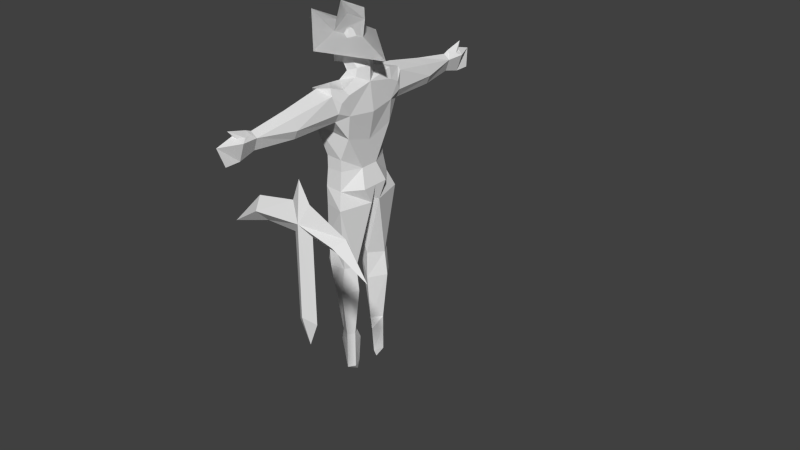 # Source: Peasant.blend  (saved by Blender 2.66.1; exported with 4.5.12 LTS)
import bpy
from mathutils import Matrix  # noqa: F401  (used for matrix-valued properties, if any)

bpy.ops.wm.read_factory_settings(use_empty=True)
scene = bpy.context.scene
scene.name = 'Scene'

# ---- collections
col_collection_1 = bpy.data.collections.new('Collection 1'); scene.collection.children.link(col_collection_1)

# ---- materials (node trees are filled in below, after node groups)
mat_material = bpy.data.materials.new('Material')
mat_material.alpha_threshold = 0.0
mat_material.use_transparent_shadow = False
mat_material.roughness = 0.5
mat_material.line_color = (0.0, 0.0, 0.0, 1.0)

# ---- material node trees

# ---- world
world_world = bpy.data.worlds.new('World'); scene.world = world_world
world_world.color = (0.05088, 0.05088, 0.05088)
world_world.use_sun_shadow = False
world_world.sun_shadow_jitter_overblur = 0.0
world_world.cycles.sampling_method = 'MANUAL'
world_world.cycles.sample_map_resolution = 256

# ---- meshes
me_cube_002 = bpy.data.meshes.new('Cube.002')
me_cube_002.from_pydata([(-0.5567, 2.373e-07, 0.2459), (-0.1643, -0.3553, 0.1779), (0.2498, 1.574e-07, 0.2192), (-0.2943, 2.061e-07, 0.2905), (-0.2933, 1.811e-07, 0.4594), (-0.03178, 1.553e-07, 0.4304), (-0.008313, 1.72e-07, 0.2896), (-0.1828, -0.1384, 0.2817), (-0.1349, -0.09815, 0.4536), (-0.5567, 2.373e-07, 0.2459), (-0.1643, -0.3553, 0.1779), (0.2498, 1.574e-07, 0.2192), (-0.2943, 2.061e-07, 0.2905), (-0.2933, 1.811e-07, 0.4594), (-0.03178, 1.553e-07, 0.4304), (-0.008313, 1.72e-07, 0.2896), (-0.1828, -0.1384, 0.2817), (-0.1349, -0.09815, 0.4536)], [], [(7, 6, 5, 8), (7, 8, 4, 3), (0, 1, 7, 3), (1, 2, 6, 7), (4, 8, 5), (16, 17, 14, 15), (16, 12, 13, 17), (9, 12, 16, 10), (10, 16, 15, 11), (13, 14, 17)])
_uv = me_cube_002.uv_layers.new(name='UVMap')
_uv.uv.foreach_set('vector', [0.1899, 0.351, 0.203, 0.2412, 0.116, 0.2657, 0.05073, 0.3356, 0.1899, 0.351, 0.05073, 0.3356, 0.1124, 0.3933, 0.187, 0.4408, 0.09559, 0.5474, 0.09408, 0.3476, 0.1899, 0.351, 0.187, 0.4408, 0.09408, 0.3476, 0.1004, 0.093, 0.203, 0.2412, 0.1899, 0.351, 0.1124, 0.3933, 0.05073, 0.3356, 0.116, 0.2657, 0.1899, 0.351, 0.05073, 0.3356, 0.116, 0.2657, 0.203, 0.2412, 0.1899, 0.351, 0.187, 0.4408, 0.1124, 0.3933, 0.05073, 0.3356, 0.09559, 0.5474, 0.187, 0.4408, 0.1899, 0.351, 0.09408, 0.3476, 0.09408, 0.3476, 0.1899, 0.351, 0.203, 0.2412, 0.1004, 0.093, 0.1124, 0.3933, 0.116, 0.2657, 0.05073, 0.3356])
me_cube_002.use_remesh_preserve_volume = False
me_cube_002.use_remesh_preserve_attributes = False
me_cube_002.use_mirror_vertex_groups = False
me_cube_002.update()
me_cube_001 = bpy.data.meshes.new('Cube.001')
me_cube_001.from_pydata([(-0.2308, 0.0, -0.02358), (-0.09402, 0.0, 0.1226), (0.07573, 0.0, 0.1556), (0.1087, 0.0, 0.2452), (0.1559, 0.0, 0.1603), (0.3256, 0.0, 0.08016), (0.4199, 0.0, -0.0613), (0.2926, 0.0, 0.00943), (0.1653, 0.0, 0.03772), (0.17, 0.0, -0.3254), (0.1323, 0.0, -0.4244), (0.08516, 0.0, -0.3301), (0.08044, 0.0, 0.03301), (-0.0563, 0.0, 0.03301), (-0.07988, 0.03776, 0.07544), (0.1229, 0.02927, 0.08487), (0.1229, 0.02927, -0.2971), (0.2926, 0.03776, 0.05187)], [], [(6, 17, 5), (17, 6, 7), (17, 7, 8, 15), (15, 8, 9, 16), (16, 9, 10), (16, 10, 11), (16, 11, 12, 15), (15, 12, 13, 14), (0, 14, 13), (14, 0, 1), (14, 1, 2, 15), (15, 2, 3), (15, 3, 4), (15, 4, 5, 17)])
_uv = me_cube_001.uv_layers.new(name='UVMap')
_uv.uv.foreach_set('vector', [0.02164, 0.5965, 0.2339, 0.7235, 0.1879, 0.8023, 0.2339, 0.7235, 0.02164, 0.5965, 0.2196, 0.6306, 0.2339, 0.7235, 0.2196, 0.6306, 0.3951, 0.6345, 0.476, 0.731, 0.05278, 0.2202, 0.1401, 0.1186, 0.7668, 0.1307, 0.7051, 0.2305, 0.7051, 0.2305, 0.7668, 0.1307, 0.9442, 0.2242, 0.7051, 0.2305, 0.9442, 0.2242, 0.7698, 0.3197, 0.7051, 0.2305, 0.7698, 0.3197, 0.1455, 0.3246, 0.05278, 0.2202, 0.476, 0.731, 0.5521, 0.6214, 0.7356, 0.6359, 0.7584, 0.7322, 0.9762, 0.6088, 0.7584, 0.7322, 0.7356, 0.6359, 0.7584, 0.7322, 0.9762, 0.6088, 0.7808, 0.8308, 0.7584, 0.7322, 0.7808, 0.8308, 0.5521, 0.8751, 0.476, 0.731, 0.946, 0.4504, 0.7839, 0.457, 0.6885, 0.3205, 0.946, 0.4504, 0.6885, 0.3205, 0.8579, 0.3192, 0.476, 0.731, 0.4331, 0.8904, 0.1879, 0.8023, 0.2339, 0.7235])
me_cube_001.use_remesh_preserve_volume = False
me_cube_001.use_remesh_preserve_attributes = False
me_cube_001.use_mirror_vertex_groups = False
me_cube_001.update()
me_cube = bpy.data.meshes.new('Cube')
me_cube.from_pydata([(-0.2366, 0.1324, 1.063), (-0.2996, 0.3676, 1.052), (-0.2524, 0.1557, 1.059), (-0.1994, 0.2857, 1.092), (-0.1994, 0.4263, 1.082), (-0.1735, 0.1119, 1.148), (-0.3373, 0.307, 0.9355), (-0.3373, 0.307, 0.7271), (-0.08455, 0.1107, 1.114), (-0.08455, 0.09354, 1.181), (-0.1937, 0.1328, 1.223), (-0.3015, 0.1171, 1.311), (-0.3015, 0.1204, 1.386), (-0.06755, 0.2674, 1.101), (-0.03391, 0.2441, 1.015), (-0.03391, 0.3266, 0.9722), (-0.08691, 0.3905, 1.071), (-0.03391, 0.2425, 0.8456), (-0.1724, 0.1305, 1.335), (-0.1601, 0.08912, 1.478), (-0.2757, 0.1325, 1.453), (-0.06788, 0.3978, 1.041), (-0.04175, 0.356, 0.8948), (-0.08151, 0.356, 0.8195), (-0.2069, 0.356, 0.8178), (-0.3109, 0.356, 0.8465), (-0.3139, 0.356, 0.9285), (-0.1916, 0.7762, 1.015), (-0.09684, 0.7762, 0.9794), (-0.06355, 0.7762, 0.8872), (-0.09684, 0.7762, 0.8139), (-0.2019, 0.7762, 0.7781), (-0.2164, 0.7762, 0.8533), (-0.2189, 0.7762, 0.9153), (-0.1838, 1.117, 0.9634), (-0.1278, 1.117, 0.9222), (-0.1625, 1.117, 0.8192), (-0.05226, 0.2425, 0.6511), (-0.2334, 1.117, 0.8874), (-0.187, 1.337, 1.027), (-0.1051, 1.264, 0.9333), (-0.1559, 1.264, 0.7828), (-0.1969, 1.264, 0.8825), (-0.1838, 1.448, 0.9365), (-0.1859, 1.167, 0.9833), (-0.1559, 1.4, 0.7828), (-0.2173, 1.217, 0.9471), (-0.1862, 1.295, 0.979), (-0.1351, 1.217, 0.9554), (-0.207, 1.26, 0.9483), (-0.153, 1.148, 0.9556), (-0.2189, 1.186, 0.9372), (-0.1558, 1.275, 0.9593), (-0.2897, 0.1253, 1.199), (0.004979, 0.127, 0.1981), (-0.1158, 0.2792, 0.1981), (-0.2795, 0.2618, 0.1981), (-0.05666, 0.08242, 0.3566), (-0.1304, 0.2515, 0.3566), (-0.2711, 0.2515, 0.3566), (-0.2711, 0.2515, 0.466), (-0.1304, 0.2515, 0.4578), (0.004979, 0.04506, 0.05784), (-0.07305, 0.336, 0.05784), (-0.2598, 0.2792, 0.05784), (-0.3095, 0.1066, 0.06026), (-0.2951, 0.1196, 0.202), (-0.1489, 0.05925, -0.4986), (-0.05534, 0.1782, -0.5011), (-0.1086, 0.2668, -0.5011), (-0.236, 0.2879, -0.5011), (-0.27, 0.1072, -0.4995), (-0.1519, 0.09698, -1.153), (-0.08258, 0.1807, -1.155), (-0.122, 0.2378, -1.155), (-0.1972, 0.1977, -1.15), (-0.02851, 0.1791, -0.7143), (-0.1133, 0.2985, -0.731), (-0.15, 0.05783, -0.741), (-0.3026, 0.2013, 0.05909), (-0.3363, 0.2029, -0.502), (-0.2917, 0.1063, -0.2198), (-0.2528, 0.2885, -0.2214), (-0.2942, 0.2036, -0.2216), (-0.2804, 0.2029, -0.6535), (-0.1177, 0.07559, -1.248), (-0.08258, 0.1807, -1.25), (-0.122, 0.2378, -1.25), (-0.2185, 0.1977, -1.246), (-0.1177, 0.09698, -1.481), (-0.08258, 0.1807, -1.483), (-0.122, 0.2378, -1.483), (-0.1652, 0.1885, -1.441), (-0.1137, 0.1233, -1.549), (-0.2366, -0.1324, 1.063), (-0.4047, 1.884e-07, 1.413), (-0.3624, 1.546e-07, 1.151), (-0.2356, 1.632e-07, 1.151), (-0.2996, -0.3676, 1.052), (-0.2524, -0.1557, 1.059), (-0.1994, -0.2857, 1.092), (-0.1994, -0.4263, 1.082), (-0.1735, -0.1119, 1.148), (-0.3479, 7.728e-08, 0.5752), (-0.3479, 1.256e-07, 0.9346), (-0.2568, 1.433e-07, 1.067), (-0.3373, -0.307, 0.9355), (-0.3373, -0.307, 0.7271), (-0.08455, -0.1107, 1.114), (-0.08455, -0.09354, 1.181), (-0.03391, 0.0, 1.063), (-0.03391, 0.0, 1.192), (-0.1937, -0.1328, 1.223), (-0.3931, 1.755e-07, 1.313), (-0.3015, -0.1171, 1.311), (-0.3015, -0.1204, 1.386), (-0.06755, -0.2674, 1.057), (-0.03391, -0.2441, 1.015), (-0.03391, -0.3266, 0.9722), (-0.08691, -0.3905, 1.101), (-0.003996, 0.0, 0.8224), (-0.03391, -0.2425, 0.8456), (-0.1724, -0.1305, 1.335), (-0.1601, -0.08912, 1.478), (-0.2757, -0.1325, 1.453), (-0.0585, 1.019e-08, 1.272), (-0.1049, 2.978e-08, 1.427), (-0.1415, 4.265e-08, 1.483), (-0.2675, 4.453e-08, 1.489), (-0.06788, -0.3978, 1.041), (-0.04175, -0.356, 0.8948), (-0.08151, -0.356, 0.8195), (-0.2069, -0.356, 0.8178), (-0.3109, -0.356, 0.8465), (-0.3139, -0.356, 0.9285), (-0.1916, -0.7762, 1.015), (-0.09684, -0.7762, 0.9794), (-0.06355, -0.7762, 0.8872), (-0.09684, -0.7762, 0.8139), (-0.2019, -0.7762, 0.7781), (-0.2164, -0.7762, 0.8533), (-0.2189, -0.7762, 0.9153), (-0.1838, -1.117, 0.9634), (-0.1278, -1.117, 0.9222), (-0.05226, 0.0, 0.5767), (-0.1625, -1.117, 0.8192), (-0.05226, -0.2425, 0.6511), (-0.2334, -1.117, 0.8874), (-0.187, -1.337, 1.027), (-0.1051, -1.264, 0.9333), (-0.1559, -1.264, 0.7828), (-0.1969, -1.264, 0.8825), (-0.1838, -1.448, 0.9365), (-0.1859, -1.167, 0.9833), (-0.1559, -1.4, 0.7828), (-0.2173, -1.217, 0.9471), (-0.1862, -1.295, 0.979), (-0.1351, -1.217, 0.9554), (-0.207, -1.26, 0.9483), (-0.153, -1.148, 0.9556), (-0.2189, -1.186, 0.9372), (-0.1558, -1.275, 0.9593), (-0.2897, -0.1253, 1.199), (-0.3083, 0.0, 0.3286), (-0.3083, 0.0, 0.2054), (-0.05666, 0.0, 0.3566), (0.004979, 0.0, 0.1981), (0.004979, -0.127, 0.1981), (-0.1158, -0.2792, 0.1981), (-0.2795, -0.2618, 0.1981), (-0.05666, -0.08242, 0.3566), (-0.1304, -0.2515, 0.3566), (-0.2711, -0.2515, 0.3566), (-0.2711, -0.2515, 0.466), (-0.1304, -0.2515, 0.4578), (-0.2873, 0.0, 0.06147), (0.004979, -0.04506, 0.05784), (-0.07305, -0.336, 0.05784), (-0.2598, -0.2792, 0.05784), (-0.3095, -0.1066, 0.06026), (-0.2951, -0.1196, 0.202), (-0.1489, -0.05925, -0.4986), (-0.05534, -0.1782, -0.5011), (-0.1086, -0.2668, -0.5011), (-0.236, -0.2879, -0.5011), (-0.27, -0.1072, -0.4995), (-0.1519, -0.09698, -1.153), (-0.08258, -0.1807, -1.155), (-0.122, -0.2378, -1.155), (-0.1972, -0.1977, -1.15), (-0.02851, -0.1791, -0.7143), (-0.1133, -0.2985, -0.731), (-0.15, -0.05783, -0.741), (-0.3026, -0.2013, 0.05909), (-0.3363, -0.2029, -0.502), (-0.2917, -0.1063, -0.2198), (-0.2528, -0.2885, -0.2214), (-0.2942, -0.2036, -0.2216), (-0.2804, -0.2029, -0.6535), (-0.1177, -0.07559, -1.248), (-0.08258, -0.1807, -1.25), (-0.122, -0.2378, -1.25), (-0.2185, -0.1977, -1.246), (-0.1177, -0.09698, -1.481), (-0.08258, -0.1807, -1.483), (-0.122, -0.2378, -1.483), (-0.1652, -0.1885, -1.441), (-0.1137, -0.1233, -1.549)], [], [(105, 97, 5, 0), (3, 2, 0), (0, 2, 104, 105), (3, 4, 1, 2), (2, 1, 6, 104), (104, 6, 7, 103), (5, 9, 8, 0), (110, 8, 9, 111), (97, 10, 5), (162, 112, 114), (96, 113, 11, 53), (11, 113, 95, 12), (0, 8, 13, 3), (13, 8, 110, 14), (16, 13, 14, 15), (3, 13, 16, 4), (110, 120, 17, 14), (12, 20, 19, 18), (18, 11, 12), (18, 10, 11), (5, 10, 18, 9), (20, 12, 95, 128), (127, 19, 20, 128), (126, 18, 19, 127), (125, 18, 126), (9, 18, 125, 111), (14, 17, 15), (4, 26, 6, 1), (6, 26, 25, 7), (15, 22, 21, 16), (21, 4, 16), (22, 15, 17), (24, 31, 30, 23), (26, 4, 27, 33), (23, 30, 29, 22), (25, 26, 33, 32), (21, 22, 29, 28), (25, 32, 31, 24), (4, 21, 28, 27), (31, 36, 30), (17, 37, 23, 22), (27, 28, 35, 34), (7, 25, 24), (30, 36, 35, 29), (32, 38, 36, 31), (28, 29, 35), (33, 27, 34, 38), (32, 33, 38), (144, 37, 17, 120), (36, 41, 40, 35), (38, 34, 44, 51, 46, 42), (38, 42, 41, 36), (34, 35, 40, 48, 50, 44), (46, 39, 47, 49), (46, 51, 44, 39), (44, 50, 48, 39), (42, 46, 49, 47, 43), (39, 48, 52, 47), (42, 43, 45, 41), (41, 45, 43, 40), (48, 40, 43, 47, 52), (96, 97, 112, 162), (37, 7, 24, 23), (57, 54, 55, 58), (57, 165, 166, 54), (58, 55, 56, 59), (163, 59, 56, 66, 164), (103, 60, 59, 163), (60, 103, 7), (61, 60, 7, 37), (61, 58, 59, 60), (57, 37, 144, 165), (57, 61, 37), (61, 57, 58), (55, 54, 62, 63), (56, 55, 63, 64), (66, 56, 64, 79, 65), (54, 166, 175, 62), (164, 66, 65, 175), (175, 65, 81, 71, 67), (83, 82, 70, 80), (62, 175, 67, 68), (63, 62, 68, 69), (64, 63, 69, 70, 82), (70, 69, 77, 74, 75), (71, 80, 84), (76, 78, 72, 73), (77, 76, 73, 74), (69, 68, 76, 77), (68, 67, 78, 76), (81, 83, 80, 71), (65, 79, 83, 81), (79, 64, 82, 83), (84, 80, 70), (67, 71, 75, 72, 78), (75, 71, 84), (75, 84, 70), (72, 75, 88, 85), (75, 74, 87, 88), (73, 72, 85, 86), (74, 73, 86, 87), (87, 86, 90, 91), (88, 87, 91, 92), (86, 85, 89, 90), (85, 88, 92, 89), (89, 92, 93), (91, 90, 93), (92, 91, 93), (90, 89, 93), (105, 94, 102, 97), (100, 94, 99), (94, 105, 104, 99), (100, 99, 98, 101), (99, 104, 106, 98), (104, 103, 107, 106), (102, 94, 108, 109), (110, 111, 109, 108), (97, 102, 112), (96, 162, 114, 113), (114, 115, 95, 113), (94, 100, 116, 108), (116, 117, 110, 108), (119, 118, 117, 116), (100, 101, 119, 116), (110, 117, 121, 120), (115, 122, 123, 124), (122, 115, 114), (122, 114, 112), (102, 109, 122, 112), (124, 128, 95, 115), (127, 128, 124, 123), (126, 127, 123, 122), (125, 126, 122), (109, 111, 125, 122), (117, 118, 121), (101, 98, 106, 134), (106, 107, 133, 134), (118, 119, 129, 130), (129, 119, 101), (130, 121, 118), (132, 131, 138, 139), (134, 141, 135, 101), (131, 130, 137, 138), (133, 140, 141, 134), (129, 136, 137, 130), (133, 132, 139, 140), (101, 135, 136, 129), (139, 138, 145), (121, 130, 131, 146), (135, 142, 143, 136), (107, 132, 133), (138, 137, 143, 145), (140, 139, 145, 147), (136, 143, 137), (141, 147, 142, 135), (140, 147, 141), (144, 120, 121, 146), (145, 143, 149, 150), (147, 151, 155, 160, 153, 142), (147, 145, 150, 151), (142, 153, 159, 157, 149, 143), (155, 158, 156, 148), (155, 148, 153, 160), (153, 148, 157, 159), (151, 152, 156, 158, 155), (148, 156, 161, 157), (151, 150, 154, 152), (150, 149, 152, 154), (157, 161, 156, 152, 149), (146, 131, 132, 107), (170, 171, 168, 167), (170, 167, 166, 165), (171, 172, 169, 168), (163, 164, 180, 169, 172), (103, 163, 172, 173), (173, 107, 103), (174, 146, 107, 173), (174, 173, 172, 171), (170, 165, 144, 146), (170, 146, 174), (174, 171, 170), (168, 177, 176, 167), (169, 178, 177, 168), (180, 179, 193, 178, 169), (167, 176, 175, 166), (164, 175, 179, 180), (175, 181, 185, 195, 179), (197, 194, 184, 196), (176, 182, 181, 175), (177, 183, 182, 176), (178, 196, 184, 183, 177), (184, 189, 188, 191, 183), (185, 198, 194), (190, 187, 186, 192), (191, 188, 187, 190), (183, 191, 190, 182), (182, 190, 192, 181), (195, 185, 194, 197), (179, 195, 197, 193), (193, 197, 196, 178), (198, 184, 194), (181, 192, 186, 189, 185), (189, 198, 185), (189, 184, 198), (186, 199, 202, 189), (189, 202, 201, 188), (187, 200, 199, 186), (188, 201, 200, 187), (201, 205, 204, 200), (202, 206, 205, 201), (200, 204, 203, 199), (199, 203, 206, 202), (203, 207, 206), (205, 207, 204), (206, 207, 205), (204, 207, 203), (96, 53, 10, 97), (53, 11, 10)])
_uv = me_cube.uv_layers.new(name='UVMap')
_uv.uv.foreach_set('vector', [0.8308, 0.6708, 0.8331, 0.7116, 0.7676, 0.7191, 0.7653, 0.6784, 0.6724, 0.7024, 0.7159, 0.6548, 0.7653, 0.6784, 0.7653, 0.6784, 0.7159, 0.6548, 0.8507, 0.5654, 0.8308, 0.6708, 0.6952, 0.6756, 0.6339, 0.6609, 0.6636, 0.6198, 0.7392, 0.6455, 0.7392, 0.6455, 0.6636, 0.6198, 0.6659, 0.5665, 0.8215, 0.5697, 0.8215, 0.5697, 0.6659, 0.5665, 0.7044, 0.503, 0.8257, 0.4957, 0.715, 0.794, 0.6873, 0.8169, 0.6672, 0.7845, 0.7041, 0.7611, 0.634, 0.8044, 0.6672, 0.7845, 0.6873, 0.8169, 0.6595, 0.8482, 0.8331, 0.7116, 0.7759, 0.7717, 0.7676, 0.7191, 0.7213, 0.7814, 0.6164, 0.8067, 0.752, 0.864, 0.8318, 0.7697, 0.8365, 0.8644, 0.752, 0.864, 0.7577, 0.7974, 0.752, 0.864, 0.8365, 0.8644, 0.8275, 0.9238, 0.7541, 0.8981, 0.7653, 0.6784, 0.7361, 0.7721, 0.655, 0.7678, 0.6724, 0.7024, 0.655, 0.7678, 0.7361, 0.7721, 0.7192, 0.813, 0.6361, 0.8144, 0.6958, 0.7612, 0.6586, 0.8006, 0.6358, 0.7701, 0.6503, 0.7239, 0.6952, 0.6756, 0.6872, 0.7329, 0.6392, 0.7112, 0.6339, 0.6609, 0.03989, 0.6297, 0.03963, 0.5033, 0.1676, 0.516, 0.1671, 0.6045, 0.6738, 0.8774, 0.6712, 0.9008, 0.6532, 0.9663, 0.5698, 0.8901, 0.5698, 0.8901, 0.6724, 0.8432, 0.6738, 0.8774, 0.5698, 0.8901, 0.6284, 0.8039, 0.6724, 0.8432, 0.715, 0.794, 0.7381, 0.8142, 0.7287, 0.8752, 0.6873, 0.8169, 0.7503, 0.9216, 0.7541, 0.8981, 0.8275, 0.9238, 0.7953, 0.9934, 0.7295, 0.984, 0.6852, 0.9609, 0.7503, 0.9216, 0.7953, 0.9934, 0.702, 0.9306, 0.7287, 0.8752, 0.7659, 0.9213, 0.742, 0.9643, 0.672, 0.878, 0.7287, 0.8752, 0.702, 0.9306, 0.6873, 0.8169, 0.7287, 0.8752, 0.672, 0.878, 0.6595, 0.8482, 0.1671, 0.6045, 0.1676, 0.516, 0.2101, 0.5832, 0.5952, 0.7605, 0.6412, 0.7183, 0.6581, 0.7295, 0.6323, 0.7587, 0.6581, 0.7295, 0.6412, 0.7183, 0.6543, 0.6909, 0.6925, 0.6606, 0.6503, 0.7239, 0.6323, 0.6845, 0.7049, 0.7195, 0.6958, 0.7612, 0.7049, 0.7195, 0.7457, 0.7759, 0.6958, 0.7612, 0.2265, 0.5434, 0.2101, 0.5832, 0.1676, 0.516, 0.5463, 0.7863, 0.3984, 0.6403, 0.4271, 0.6115, 0.5773, 0.7509, 0.6893, 0.6733, 0.6346, 0.7339, 0.4111, 0.541, 0.4514, 0.4784, 0.5773, 0.7509, 0.4271, 0.6115, 0.4463, 0.5894, 0.598, 0.7265, 0.6461, 0.6047, 0.6893, 0.6733, 0.4514, 0.4784, 0.4741, 0.4396, 0.6202, 0.6726, 0.598, 0.7265, 0.4463, 0.5894, 0.4668, 0.5604, 0.6461, 0.6047, 0.4741, 0.4396, 0.499, 0.3906, 0.6376, 0.4954, 0.6549, 0.6372, 0.6202, 0.6726, 0.4668, 0.5604, 0.4839, 0.5271, 0.3984, 0.6403, 0.2587, 0.4394, 0.4271, 0.6115, 0.1676, 0.516, 0.1681, 0.4137, 0.2314, 0.4995, 0.2265, 0.5434, 0.4839, 0.5271, 0.4668, 0.5604, 0.285, 0.4082, 0.2971, 0.3855, 0.6925, 0.6606, 0.6543, 0.6909, 0.631, 0.6585, 0.4271, 0.6115, 0.2587, 0.4394, 0.285, 0.4082, 0.4463, 0.5894, 0.4741, 0.4396, 0.2491, 0.3412, 0.2818, 0.2827, 0.499, 0.3906, 0.4668, 0.5604, 0.4463, 0.5894, 0.285, 0.4082, 0.4514, 0.4784, 0.4111, 0.541, 0.2185, 0.3958, 0.2491, 0.3412, 0.4741, 0.4396, 0.4514, 0.4784, 0.2491, 0.3412, 0.04242, 0.373, 0.1681, 0.4137, 0.1676, 0.516, 0.03963, 0.5033, 0.2304, 0.8688, 0.1385, 0.8375, 0.1489, 0.9121, 0.2323, 0.9054, 0.2483, 0.7486, 0.219, 0.7841, 0.156, 0.8118, 0.2043, 0.7757, 0.1836, 0.7726, 0.1565, 0.7342, 0.2483, 0.7486, 0.1565, 0.7342, 0.1602, 0.6845, 0.2483, 0.7032, 0.2502, 0.9396, 0.2323, 0.9054, 0.1489, 0.9121, 0.1765, 0.9275, 0.2183, 0.9273, 0.2112, 0.941, 0.1836, 0.7726, 0.1106, 0.8192, 0.1362, 0.7933, 0.1501, 0.7759, 0.1836, 0.7726, 0.2043, 0.7757, 0.156, 0.8118, 0.1106, 0.8192, 0.2112, 0.941, 0.2183, 0.9273, 0.1765, 0.9275, 0.1064, 0.9732, 0.1565, 0.7342, 0.1836, 0.7726, 0.1501, 0.7759, 0.1362, 0.7933, 0.04639, 0.7872, 0.1064, 0.9732, 0.1765, 0.9275, 0.1428, 0.9368, 0.1304, 0.9459, 0.1565, 0.7342, 0.04639, 0.7872, 0.07221, 0.6807, 0.1602, 0.6845, 0.1385, 0.8375, 0.06525, 0.828, 0.04038, 0.9412, 0.1489, 0.9121, 0.1765, 0.9275, 0.1489, 0.9121, 0.04038, 0.9412, 0.1304, 0.9459, 0.1428, 0.9368, 0.833, 0.763, 0.8248, 0.7125, 0.6164, 0.8067, 0.7213, 0.7814, 0.6354, 0.5645, 0.6925, 0.6606, 0.631, 0.6585, 0.5952, 0.6289, 0.08575, 0.2532, 0.09816, 0.1584, 0.2015, 0.1685, 0.1864, 0.2534, 0.08575, 0.2532, 0.0408, 0.2557, 0.03225, 0.1657, 0.09816, 0.1584, 0.5863, 0.3128, 0.5776, 0.2324, 0.6599, 0.2324, 0.6567, 0.312, 0.8281, 0.3732, 0.7447, 0.3811, 0.7441, 0.3005, 0.759, 0.3013, 0.8252, 0.3088, 0.8257, 0.4957, 0.726, 0.4485, 0.7447, 0.3811, 0.8281, 0.3732, 0.726, 0.4485, 0.8257, 0.4957, 0.7044, 0.503, 0.5869, 0.3634, 0.6573, 0.3667, 0.6951, 0.499, 0.549, 0.4607, 0.5869, 0.3634, 0.5863, 0.3128, 0.6567, 0.312, 0.6573, 0.3667, 0.08575, 0.2532, 0.1681, 0.4137, 0.04242, 0.373, 0.0408, 0.2557, 0.08575, 0.2532, 0.187, 0.3064, 0.1681, 0.4137, 0.187, 0.3064, 0.08575, 0.2532, 0.1864, 0.2534, 0.9867, 0.01736, 0.984, 0.1019, 0.9048, 0.1409, 0.891, 0.008657, 0.8643, 0.1272, 0.8647, 0.1739, 0.7842, 0.1892, 0.7865, 0.1331, 0.8703, 0.08678, 0.8643, 0.1272, 0.7865, 0.1331, 0.7889, 0.1076, 0.7918, 0.07995, 0.984, 0.1019, 0.9897, 0.1656, 0.872, 0.2186, 0.9048, 0.1409, 0.877, 0.05285, 0.8703, 0.08678, 0.7918, 0.07995, 0.7979, 0.04861, 0.7979, 0.04861, 0.7918, 0.07995, 0.6347, 0.0778, 0.4852, 0.07436, 0.4781, 0.03778, 0.6316, 0.1058, 0.6313, 0.133, 0.4835, 0.1359, 0.4876, 0.1036, 0.9048, 0.1409, 0.872, 0.2186, 0.4792, 0.1645, 0.4775, 0.0849, 0.891, 0.008657, 0.9048, 0.1409, 0.4775, 0.0849, 0.4816, 0.04821, 0.7865, 0.1331, 0.7842, 0.1892, 0.4754, 0.1729, 0.4835, 0.1359, 0.6313, 0.133, 0.4835, 0.1359, 0.4754, 0.1729, 0.3437, 0.168, 0.11, 0.1323, 0.1221, 0.1078, 0.4852, 0.07436, 0.4876, 0.1036, 0.4054, 0.1051, 0.3235, 0.08388, 0.3018, 0.168, 0.1134, 0.1185, 0.1177, 0.06378, 0.3105, 0.03575, 0.3235, 0.08388, 0.1177, 0.06378, 0.1143, 0.02905, 0.4816, 0.04821, 0.4775, 0.0849, 0.3235, 0.08388, 0.3105, 0.03575, 0.4775, 0.0849, 0.4792, 0.1645, 0.3018, 0.168, 0.3235, 0.08388, 0.6347, 0.0778, 0.6316, 0.1058, 0.4876, 0.1036, 0.4852, 0.07436, 0.7918, 0.07995, 0.7889, 0.1076, 0.6316, 0.1058, 0.6347, 0.0778, 0.7889, 0.1076, 0.7865, 0.1331, 0.6313, 0.133, 0.6316, 0.1058, 0.4054, 0.1051, 0.4876, 0.1036, 0.4835, 0.1359, 0.4781, 0.03778, 0.4852, 0.07436, 0.1221, 0.1078, 0.1131, 0.07563, 0.3423, 0.05026, 0.1221, 0.1078, 0.4852, 0.07436, 0.4054, 0.1051, 0.1221, 0.1078, 0.4054, 0.1051, 0.4835, 0.1359, 0.4706, 0.8235, 0.4369, 0.827, 0.4404, 0.8586, 0.4838, 0.8603, 0.4369, 0.827, 0.412, 0.8291, 0.4125, 0.8631, 0.4404, 0.8586, 0.5219, 0.7906, 0.483, 0.7844, 0.4787, 0.8299, 0.5189, 0.8324, 0.5471, 0.7918, 0.5219, 0.7906, 0.5189, 0.8324, 0.5439, 0.8337, 0.5439, 0.8337, 0.5189, 0.8324, 0.5115, 0.93, 0.5358, 0.9354, 0.4404, 0.8586, 0.4125, 0.8631, 0.4266, 0.9433, 0.4423, 0.9237, 0.5189, 0.8324, 0.4787, 0.8299, 0.4792, 0.9327, 0.5115, 0.93, 0.4838, 0.8603, 0.4404, 0.8586, 0.4423, 0.9237, 0.4704, 0.9425, 0.4704, 0.9425, 0.4423, 0.9237, 0.461, 0.9663, 0.5358, 0.9354, 0.5115, 0.93, 0.4919, 0.9634, 0.4423, 0.9237, 0.4266, 0.9433, 0.461, 0.9663, 0.5115, 0.93, 0.4792, 0.9327, 0.4919, 0.9634, 0.8308, 0.6708, 0.7653, 0.6784, 0.7676, 0.7191, 0.8331, 0.7116, 0.6724, 0.7024, 0.7653, 0.6784, 0.7159, 0.6548, 0.7653, 0.6784, 0.8308, 0.6708, 0.8507, 0.5654, 0.7159, 0.6548, 0.6952, 0.6756, 0.7392, 0.6455, 0.6636, 0.6198, 0.6339, 0.6609, 0.7392, 0.6455, 0.8215, 0.5697, 0.6659, 0.5665, 0.6636, 0.6198, 0.8215, 0.5697, 0.8257, 0.4957, 0.7044, 0.503, 0.6659, 0.5665, 0.715, 0.794, 0.7041, 0.7611, 0.6672, 0.7845, 0.6873, 0.8169, 0.634, 0.8044, 0.6595, 0.8482, 0.6873, 0.8169, 0.6672, 0.7845, 0.8331, 0.7116, 0.7676, 0.7191, 0.7759, 0.7717, 0.8318, 0.7697, 0.7577, 0.7974, 0.752, 0.864, 0.8365, 0.8644, 0.752, 0.864, 0.7541, 0.8981, 0.8275, 0.9238, 0.8365, 0.8644, 0.7653, 0.6784, 0.6724, 0.7024, 0.655, 0.7678, 0.7361, 0.7721, 0.655, 0.7678, 0.6361, 0.8144, 0.7192, 0.813, 0.7361, 0.7721, 0.6958, 0.7612, 0.6503, 0.7239, 0.6358, 0.7701, 0.6586, 0.8006, 0.6952, 0.6756, 0.6339, 0.6609, 0.6392, 0.7112, 0.6872, 0.7329, 0.03989, 0.6297, 0.1671, 0.6045, 0.1676, 0.516, 0.03963, 0.5033, 0.6738, 0.8774, 0.5698, 0.8901, 0.6532, 0.9663, 0.6712, 0.9008, 0.5698, 0.8901, 0.6738, 0.8774, 0.6724, 0.8432, 0.5698, 0.8901, 0.6724, 0.8432, 0.6284, 0.8039, 0.715, 0.794, 0.6873, 0.8169, 0.7287, 0.8752, 0.7381, 0.8142, 0.7503, 0.9216, 0.7953, 0.9934, 0.8275, 0.9238, 0.7541, 0.8981, 0.7295, 0.984, 0.7953, 0.9934, 0.7503, 0.9216, 0.6852, 0.9609, 0.702, 0.9306, 0.742, 0.9643, 0.7659, 0.9213, 0.7287, 0.8752, 0.672, 0.878, 0.702, 0.9306, 0.7287, 0.8752, 0.6873, 0.8169, 0.6595, 0.8482, 0.672, 0.878, 0.7287, 0.8752, 0.1671, 0.6045, 0.2101, 0.5832, 0.1676, 0.516, 0.5952, 0.7605, 0.6323, 0.7587, 0.6581, 0.7295, 0.6412, 0.7183, 0.6581, 0.7295, 0.6925, 0.6606, 0.6543, 0.6909, 0.6412, 0.7183, 0.6503, 0.7239, 0.6958, 0.7612, 0.7049, 0.7195, 0.6323, 0.6845, 0.7049, 0.7195, 0.6958, 0.7612, 0.7457, 0.7759, 0.2265, 0.5434, 0.1676, 0.516, 0.2101, 0.5832, 0.5463, 0.7863, 0.5773, 0.7509, 0.4271, 0.6115, 0.3984, 0.6403, 0.6893, 0.6733, 0.4514, 0.4784, 0.4111, 0.541, 0.6346, 0.7339, 0.5773, 0.7509, 0.598, 0.7265, 0.4463, 0.5894, 0.4271, 0.6115, 0.6461, 0.6047, 0.4741, 0.4396, 0.4514, 0.4784, 0.6893, 0.6733, 0.6202, 0.6726, 0.4668, 0.5604, 0.4463, 0.5894, 0.598, 0.7265, 0.6461, 0.6047, 0.6376, 0.4954, 0.499, 0.3906, 0.4741, 0.4396, 0.6549, 0.6372, 0.4839, 0.5271, 0.4668, 0.5604, 0.6202, 0.6726, 0.3984, 0.6403, 0.4271, 0.6115, 0.2587, 0.4394, 0.1676, 0.516, 0.2265, 0.5434, 0.2314, 0.4995, 0.1681, 0.4137, 0.4839, 0.5271, 0.2971, 0.3855, 0.285, 0.4082, 0.4668, 0.5604, 0.6925, 0.6606, 0.631, 0.6585, 0.6543, 0.6909, 0.4271, 0.6115, 0.4463, 0.5894, 0.285, 0.4082, 0.2587, 0.4394, 0.4741, 0.4396, 0.499, 0.3906, 0.2818, 0.2827, 0.2491, 0.3412, 0.4668, 0.5604, 0.285, 0.4082, 0.4463, 0.5894, 0.4514, 0.4784, 0.2491, 0.3412, 0.2185, 0.3958, 0.4111, 0.541, 0.4741, 0.4396, 0.2491, 0.3412, 0.4514, 0.4784, 0.04242, 0.373, 0.03963, 0.5033, 0.1676, 0.516, 0.1681, 0.4137, 0.2304, 0.8688, 0.2323, 0.9054, 0.1489, 0.9121, 0.1385, 0.8375, 0.2483, 0.7486, 0.1565, 0.7342, 0.1836, 0.7726, 0.2043, 0.7757, 0.156, 0.8118, 0.219, 0.7841, 0.2483, 0.7486, 0.2483, 0.7032, 0.1602, 0.6845, 0.1565, 0.7342, 0.2502, 0.9396, 0.2112, 0.941, 0.2183, 0.9273, 0.1765, 0.9275, 0.1489, 0.9121, 0.2323, 0.9054, 0.1836, 0.7726, 0.1501, 0.7759, 0.1362, 0.7933, 0.1106, 0.8192, 0.1836, 0.7726, 0.1106, 0.8192, 0.156, 0.8118, 0.2043, 0.7757, 0.2112, 0.941, 0.1064, 0.9732, 0.1765, 0.9275, 0.2183, 0.9273, 0.1565, 0.7342, 0.04639, 0.7872, 0.1362, 0.7933, 0.1501, 0.7759, 0.1836, 0.7726, 0.1064, 0.9732, 0.1304, 0.9459, 0.1428, 0.9368, 0.1765, 0.9275, 0.1565, 0.7342, 0.1602, 0.6845, 0.07221, 0.6807, 0.04639, 0.7872, 0.1385, 0.8375, 0.1489, 0.9121, 0.04038, 0.9412, 0.06525, 0.828, 0.1765, 0.9275, 0.1428, 0.9368, 0.1304, 0.9459, 0.04038, 0.9412, 0.1489, 0.9121, 0.6354, 0.5645, 0.5952, 0.6289, 0.631, 0.6585, 0.6925, 0.6606, 0.08575, 0.2532, 0.1864, 0.2534, 0.2015, 0.1685, 0.09816, 0.1584, 0.08575, 0.2532, 0.09816, 0.1584, 0.03225, 0.1657, 0.0408, 0.2557, 0.5863, 0.3128, 0.6567, 0.312, 0.6599, 0.2324, 0.5776, 0.2324, 0.8281, 0.3732, 0.8252, 0.3088, 0.759, 0.3013, 0.7441, 0.3005, 0.7447, 0.3811, 0.8257, 0.4957, 0.8281, 0.3732, 0.7447, 0.3811, 0.726, 0.4485, 0.726, 0.4485, 0.7044, 0.503, 0.8257, 0.4957, 0.5869, 0.3634, 0.549, 0.4607, 0.6951, 0.499, 0.6573, 0.3667, 0.5869, 0.3634, 0.6573, 0.3667, 0.6567, 0.312, 0.5863, 0.3128, 0.08575, 0.2532, 0.0408, 0.2557, 0.04242, 0.373, 0.1681, 0.4137, 0.08575, 0.2532, 0.1681, 0.4137, 0.187, 0.3064, 0.187, 0.3064, 0.1864, 0.2534, 0.08575, 0.2532, 0.9867, 0.01736, 0.891, 0.008657, 0.9048, 0.1409, 0.984, 0.1019, 0.8643, 0.1272, 0.7865, 0.1331, 0.7842, 0.1892, 0.8647, 0.1739, 0.8703, 0.08678, 0.7918, 0.07995, 0.7889, 0.1076, 0.7865, 0.1331, 0.8643, 0.1272, 0.984, 0.1019, 0.9048, 0.1409, 0.872, 0.2186, 0.9897, 0.1656, 0.877, 0.05285, 0.7979, 0.04861, 0.7918, 0.07995, 0.8703, 0.08678, 0.7979, 0.04861, 0.4781, 0.03778, 0.4852, 0.07436, 0.6347, 0.0778, 0.7918, 0.07995, 0.6316, 0.1058, 0.4876, 0.1036, 0.4835, 0.1359, 0.6313, 0.133, 0.9048, 0.1409, 0.4775, 0.0849, 0.4792, 0.1645, 0.872, 0.2186, 0.891, 0.008657, 0.4816, 0.04821, 0.4775, 0.0849, 0.9048, 0.1409, 0.7865, 0.1331, 0.6313, 0.133, 0.4835, 0.1359, 0.4754, 0.1729, 0.7842, 0.1892, 0.4835, 0.1359, 0.1221, 0.1078, 0.11, 0.1323, 0.3437, 0.168, 0.4754, 0.1729, 0.4852, 0.07436, 0.4054, 0.1051, 0.4876, 0.1036, 0.3235, 0.08388, 0.1177, 0.06378, 0.1134, 0.1185, 0.3018, 0.168, 0.3105, 0.03575, 0.1143, 0.02905, 0.1177, 0.06378, 0.3235, 0.08388, 0.4816, 0.04821, 0.3105, 0.03575, 0.3235, 0.08388, 0.4775, 0.0849, 0.4775, 0.0849, 0.3235, 0.08388, 0.3018, 0.168, 0.4792, 0.1645, 0.6347, 0.0778, 0.4852, 0.07436, 0.4876, 0.1036, 0.6316, 0.1058, 0.7918, 0.07995, 0.6347, 0.0778, 0.6316, 0.1058, 0.7889, 0.1076, 0.7889, 0.1076, 0.6316, 0.1058, 0.6313, 0.133, 0.7865, 0.1331, 0.4054, 0.1051, 0.4835, 0.1359, 0.4876, 0.1036, 0.4781, 0.03778, 0.3423, 0.05026, 0.1131, 0.07563, 0.1221, 0.1078, 0.4852, 0.07436, 0.1221, 0.1078, 0.4054, 0.1051, 0.4852, 0.07436, 0.1221, 0.1078, 0.4835, 0.1359, 0.4054, 0.1051, 0.4706, 0.8235, 0.4838, 0.8603, 0.4404, 0.8586, 0.4369, 0.827, 0.4369, 0.827, 0.4404, 0.8586, 0.4125, 0.8631, 0.412, 0.8291, 0.5219, 0.7906, 0.5189, 0.8324, 0.4787, 0.8299, 0.483, 0.7844, 0.5471, 0.7918, 0.5439, 0.8337, 0.5189, 0.8324, 0.5219, 0.7906, 0.5439, 0.8337, 0.5358, 0.9354, 0.5115, 0.93, 0.5189, 0.8324, 0.4404, 0.8586, 0.4423, 0.9237, 0.4266, 0.9433, 0.4125, 0.8631, 0.5189, 0.8324, 0.5115, 0.93, 0.4792, 0.9327, 0.4787, 0.8299, 0.4838, 0.8603, 0.4704, 0.9425, 0.4423, 0.9237, 0.4404, 0.8586, 0.4704, 0.9425, 0.461, 0.9663, 0.4423, 0.9237, 0.5358, 0.9354, 0.4919, 0.9634, 0.5115, 0.93, 0.4423, 0.9237, 0.461, 0.9663, 0.4266, 0.9433, 0.5115, 0.93, 0.4919, 0.9634, 0.4792, 0.9327, 0.833, 0.763, 0.7213, 0.7814, 0.6164, 0.8067, 0.8248, 0.7125, 0.7577, 0.7974, 0.752, 0.864, 0.6164, 0.8067])
me_cube.materials.append(mat_material)
me_cube.use_remesh_preserve_volume = False
me_cube.use_remesh_preserve_attributes = False
me_cube.use_mirror_vertex_groups = False
me_cube.update()
arm_armature = bpy.data.armatures.new('Armature')  # bones are not reproduced

# ---- objects
ob_cube_002 = bpy.data.objects.new('Cube.002', me_cube_002)
ob_cube_001 = bpy.data.objects.new('Cube.001', me_cube_001)
ob_armature = bpy.data.objects.new('Armature', arm_armature)
ob_cube = bpy.data.objects.new('Cube', me_cube)

# ---- transforms, parenting, visibility, modifiers, constraints
ob_cube_002.location = (-0.169, -0.01243, 1.124)
ob_cube_002.rotation_euler = (-3.618e-09, 0.3044, 3.602e-08)
ob_cube_002.lineart.crease_threshold = 0.0
_m = ob_cube_002.modifiers.new('Mirror', 'MIRROR')
_m.use_axis = (False, True, False)
ob_cube_001.location = (0.8819, -1.894, 0.8159)
ob_cube_001.scale = (1.696, 1.696, 1.696)
ob_cube_001.lineart.crease_threshold = 0.0
_m = ob_cube_001.modifiers.new('Mirror', 'MIRROR')
_m.use_axis = (False, True, False)
ob_armature.location = (-0.119, -0.009942, 0.9572)
ob_armature.lineart.crease_threshold = 0.0
ob_cube.parent = ob_armature
ob_cube.matrix_parent_inverse = Matrix(((1.0, 0.0, 0.0, 0.119), (0.0, 1.0, 0.0, 0.009942), (0.0, 0.0, 1.0, -0.9572), (0.0, 0.0, 0.0, 1.0)))
ob_cube.location = (0.0, 0.0, 0.0)
ob_cube.lock_rotations_4d = False
ob_cube.empty_display_type = 'ARROWS'
ob_cube.lineart.crease_threshold = 0.0
_vg = ob_cube.vertex_groups.new(name='Bone')
for _i, _w in zip([0, 1, 2, 6, 7, 17, 22, 23, 24, 25, 26, 37, 54, 55, 56, 57, 58, 59, 60, 61, 64, 65, 66, 79, 94, 98, 99, 103, 104, 105, 106, 107, 110, 120, 121, 130, 131, 132, 133, 134, 144, 146, 163, 164, 165, 166, 167, 168, 169, 170, 171, 172, 173, 174, 178, 179, 180, 193], [0.05168, 0.05114, 0.06329, 0.1208, 0.5789, 0.2032, 0.02245, 0.09083, 0.1279, 0.1463, 0.08184, 0.7194, 0.07486, 0.07365, 0.1322, 0.899, 0.458, 0.6506, 0.775, 0.7619, 0.04018, 0.01263, 0.1937, 0.01829, 0.05047, 0.0543, 0.06211, 0.8992, 0.6913, 0.09675, 0.1288, 0.5824, 0.01398, 0.8853, 0.2247, 0.04428, 0.106, 0.1423, 0.1568, 0.08955, 0.9913, 0.7223, 0.7697, 0.2189, 0.9576, 0.09391, 0.07347, 0.06836, 0.1286, 0.896, 0.4551, 0.6479, 0.7735, 0.76, 0.03744, 0.01332, 0.1924, 0.01717]): _vg.add([_i], _w, 'REPLACE')
_vg = ob_cube.vertex_groups.new(name='Bone.001')
for _i, _w in zip([65, 66, 146, 163, 164, 166, 167, 168, 169, 170, 171, 172, 173, 174, 175, 176, 177, 178, 179, 180, 193, 195], [0.01848, 0.02268, 0.009244, 0.05882, 0.1282, 0.1468, 0.78, 0.7491, 0.6464, 0.07697, 0.4609, 0.2392, 0.1126, 0.1481, 0.08463, 0.7993, 0.1287, 0.2322, 0.09654, 0.5012, 0.152, 0.008947]): _vg.add([_i], _w, 'REPLACE')
_vg = ob_cube.vertex_groups.new(name='Bone.003')
for _i, _w in zip([65, 164, 167, 168, 169, 171, 172, 175, 176, 177, 178, 179, 180, 181, 182, 183, 184, 185, 190, 191, 192, 193, 194, 195, 196, 197, 198], [0.05018, 0.05655, 0.008031, 0.1573, 0.1647, 0.03724, 0.04404, 0.1356, 0.1054, 0.8497, 0.6487, 0.5777, 0.1338, 0.9467, 0.9814, 0.9457, 0.7876, 0.7984, 0.05233, 0.1965, 0.09925, 0.6905, 0.831, 0.8638, 0.9462, 0.9286, 0.398]): _vg.add([_i], _w, 'REPLACE')
_vg = ob_cube.vertex_groups.new(name='Bone.005')
for _i, _w in zip([181, 183, 184, 185, 186, 187, 188, 189, 190, 191, 192, 194, 198, 199, 201, 202], [0.04143, 0.05485, 0.2118, 0.2015, 0.4904, 0.03933, 0.1803, 0.8958, 0.9372, 0.7749, 0.8814, 0.1638, 0.5809, 0.03565, 0.004817, 0.1149]): _vg.add([_i], _w, 'REPLACE')
_vg = ob_cube.vertex_groups.new(name='Bone.007')
for _i, _w in zip([186, 187, 188, 189, 191, 199, 200, 201, 202, 203, 204, 205, 206, 207], [0.5104, 0.9553, 0.8236, 0.1421, 0.006941, 0.9574, 0.9954, 0.9735, 0.8894, 0.9984, 1.0, 1.001, 0.9961, 0.9994]): _vg.add([_i], _w, 'REPLACE')
_vg = ob_cube.vertex_groups.new(name='Bone.002')
for _i, _w in zip([37, 54, 55, 56, 57, 58, 59, 60, 61, 62, 63, 64, 65, 66, 79, 81, 82, 83, 163, 164, 165, 166, 167, 169, 172, 175, 176, 178, 179, 180, 193, 195], [0.008913, 0.7652, 0.7347, 0.6686, 0.08183, 0.4605, 0.2511, 0.1171, 0.1488, 0.1433, 0.09955, 0.2621, 0.2739, 0.6016, 0.2205, 0.07323, 0.004762, 0.02238, 0.121, 0.5239, 0.003418, 0.7156, 0.11, 0.03795, 0.006921, 0.5596, 0.064, 0.05409, 0.2187, 0.1417, 0.09097, 0.05716]): _vg.add([_i], _w, 'REPLACE')
_vg = ob_cube.vertex_groups.new(name='Bone.004')
for _i, _w in zip([54, 55, 56, 58, 59, 62, 63, 64, 65, 66, 67, 68, 69, 70, 71, 76, 77, 78, 79, 80, 81, 82, 83, 84, 164, 166, 175, 179, 180, 193], [0.1337, 0.1816, 0.1753, 0.05065, 0.0509, 0.8228, 0.8854, 0.6667, 0.6075, 0.1431, 0.9578, 0.9843, 0.9373, 0.7848, 0.8028, 0.0531, 0.2068, 0.09285, 0.7066, 0.8318, 0.8755, 0.9483, 0.9331, 0.3993, 0.06813, 0.0148, 0.194, 0.07277, 0.001813, 0.008516]): _vg.add([_i], _w, 'REPLACE')
_vg = ob_cube.vertex_groups.new(name='Bone.006')
for _i, _w in zip([67, 69, 70, 71, 72, 73, 74, 75, 76, 77, 78, 80, 84, 85, 86, 87, 88], [0.0339, 0.06269, 0.2122, 0.1944, 0.97, 0.9673, 0.9424, 1.001, 0.9461, 0.788, 0.9044, 0.1632, 0.5935, 0.07753, 0.03054, 0.09071, 0.1526]): _vg.add([_i], _w, 'REPLACE')
_vg = ob_cube.vertex_groups.new(name='Bone.008')
for _i, _w in zip([72, 73, 74, 75, 85, 86, 87, 88, 89, 90, 91, 92, 93], [0.01292, 0.01536, 0.06211, 0.02726, 0.9228, 0.9598, 0.9103, 0.8522, 0.9917, 0.9994, 1.002, 0.9942, 0.9971]): _vg.add([_i], _w, 'REPLACE')
_vg = ob_cube.vertex_groups.new(name='Bone.009')
for _i, _w in zip([0, 1, 2, 3, 4, 5, 6, 7, 8, 9, 10, 13, 14, 15, 16, 17, 22, 23, 24, 25, 26, 37, 61, 97, 104, 105, 110, 120], [0.6371, 0.5114, 0.7025, 0.7556, 0.07443, 0.1714, 0.4648, 0.08203, 0.6727, 0.1423, 0.05861, 0.8666, 0.828, 0.1513, 0.1159, 0.5674, 0.07335, 0.0871, 0.06814, 0.1363, 0.1826, 0.1024, 0.0007339, 0.01389, 0.07521, 0.1025, 0.01382, 0.005848]): _vg.add([_i], _w, 'REPLACE')
_vg = ob_cube.vertex_groups.new(name='Bone.010')
for _i, _w in zip([0, 1, 2, 3, 4, 6, 7, 8, 13, 14, 15, 16, 17, 21, 22, 23, 24, 25, 26, 37, 60, 61, 104], [0.04794, 0.3911, 0.07333, 0.1734, 0.8961, 0.3535, 0.2739, 0.0337, 0.08238, 0.1189, 0.8195, 0.8705, 0.2054, 0.9552, 0.8593, 0.7701, 0.7356, 0.6462, 0.6691, 0.1324, 0.04793, 0.02358, 0.007551]): _vg.add([_i], _w, 'REPLACE')
_vg = ob_cube.vertex_groups.new(name='Bone.011')
for _i, _w in zip([6, 22, 23, 24, 25, 26, 27, 28, 29, 30, 31, 32, 33, 34, 35, 36, 38, 40, 41, 42, 44, 46, 47, 48, 49, 50, 51, 52], [0.004654, 0.005275, 0.04091, 0.05773, 0.05439, 0.05107, 0.976, 0.99, 0.9894, 0.9783, 0.9677, 0.9742, 0.9788, 0.8903, 0.9587, 0.9384, 0.9015, 0.003141, 0.0413, 0.003394, 0.3631, 0.1261, 0.03611, 0.1534, 0.09543, 0.5042, 0.2767, 0.05572]): _vg.add([_i], _w, 'REPLACE')
_vg = ob_cube.vertex_groups.new(name='Bone.012')
for _i, _w in zip([39, 40, 41, 42, 43, 44, 45, 46, 47, 48, 49, 51, 52], [0.05525, 0.01626, 0.4229, 0.4415, 0.05535, 0.07128, 0.1391, 0.165, 0.07979, 0.01801, 0.1538, 0.1024, 0.08818]): _vg.add([_i], _w, 'REPLACE')
_vg = ob_cube.vertex_groups.new(name='Bone.013')
for _i, _w in zip([36, 39, 40, 41, 42, 43, 44, 45, 46, 47, 48, 49, 50, 51, 52], [0.005958, 0.2218, 0.8442, 0.5196, 0.4732, 0.8814, 0.1174, 0.8296, 0.1186, 0.2397, 0.2526, 0.2409, 0.06903, 0.09394, 0.391]): _vg.add([_i], _w, 'REPLACE')
_vg = ob_cube.vertex_groups.new(name='Bone.014')
for _i, _w in zip([34, 35, 38, 39, 40, 42, 43, 44, 46, 47, 48, 49, 50, 51, 52], [0.07992, 0.006068, 0.06166, 0.7204, 0.0961, 0.05857, 0.06465, 0.448, 0.5902, 0.6374, 0.56, 0.5099, 0.4051, 0.5267, 0.4651]): _vg.add([_i], _w, 'REPLACE')
_vg = ob_cube.vertex_groups.new(name='Bone.015')
for _i, _w in zip([94, 97, 98, 99, 100, 101, 102, 104, 105, 106, 107, 108, 109, 110, 112, 116, 117, 118, 119, 120, 121, 130, 131, 132, 133, 134, 146], [0.6355, 0.01455, 0.2824, 0.6912, 0.7553, 0.04467, 0.1766, 0.07077, 0.1018, 0.3785, 0.07143, 0.7065, 0.1508, 0.01696, 0.06084, 0.901, 0.8326, 0.1695, 0.07571, 0.002524, 0.5308, 0.08439, 0.09281, 0.0673, 0.1182, 0.1525, 0.09722]): _vg.add([_i], _w, 'REPLACE')
_vg = ob_cube.vertex_groups.new(name='Bone.016')
for _i, _w in zip([94, 98, 99, 100, 101, 104, 106, 107, 108, 116, 117, 118, 119, 121, 129, 130, 131, 132, 133, 134, 135, 136, 137, 138, 139, 140, 141, 142, 145, 146, 147, 173, 174], [0.06139, 0.632, 0.09571, 0.1866, 0.9399, 0.02084, 0.4577, 0.3016, 0.0157, 0.06679, 0.1172, 0.804, 0.9193, 0.2274, 0.9853, 0.8637, 0.7925, 0.7771, 0.7058, 0.7407, 0.9828, 0.9932, 0.991, 0.9781, 0.9687, 0.9691, 0.9759, 0.007644, 0.01275, 0.1415, 0.01564, 0.05395, 0.02961]): _vg.add([_i], _w, 'REPLACE')
_vg = ob_cube.vertex_groups.new(name='Bone.017')
for _i, _w in zip([142, 143, 145, 147, 149, 150, 151, 153, 155, 156, 157, 158, 159, 160, 161], [0.8835, 0.9681, 0.9021, 0.8719, 0.01942, 0.037, 0.03821, 0.343, 0.1262, 0.04191, 0.1762, 0.09623, 0.5329, 0.2707, 0.06345]): _vg.add([_i], _w, 'REPLACE')
_vg = ob_cube.vertex_groups.new(name='Bone.018')
for _i, _w in zip([148, 149, 150, 151, 154, 155, 156, 157, 158, 161], [0.06473, 0.03961, 0.3932, 0.04262, 0.1011, 0.01094, 0.06155, 0.04533, 0.01448, 0.1523]): _vg.add([_i], _w, 'REPLACE')
_vg = ob_cube.vertex_groups.new(name='Bone.019')
for _i, _w in zip([145, 147, 148, 149, 150, 151, 152, 153, 154, 155, 156, 157, 158, 159, 160, 161], [0.01877, 0.01271, 0.2229, 0.8204, 0.5464, 0.8026, 0.9163, 0.1481, 0.8623, 0.2022, 0.2711, 0.3165, 0.3097, 0.07067, 0.1535, 0.3766]): _vg.add([_i], _w, 'REPLACE')
_vg = ob_cube.vertex_groups.new(name='Bone.020')
for _i, _w in zip([142, 147, 148, 149, 151, 152, 153, 155, 156, 157, 158, 159, 160, 161], [0.06342, 0.06195, 0.707, 0.09937, 0.1054, 0.0622, 0.4742, 0.6369, 0.62, 0.4562, 0.5586, 0.3733, 0.5489, 0.4063]): _vg.add([_i], _w, 'REPLACE')
_vg = ob_cube.vertex_groups.new(name='Bone.021')
for _i, _w in zip([0, 2, 3, 5, 8, 9, 10, 11, 12, 13, 14, 18, 19, 53, 94, 96, 97, 99, 100, 102, 104, 105, 108, 109, 110, 111, 112, 113, 114, 115, 117, 120, 122, 123, 125, 126, 127, 162], [0.1968, 0.1162, 0.02364, 0.6008, 0.2461, 0.7188, 0.2719, 0.06117, 0.002698, 0.02248, 0.01297, 0.09307, 0.008247, 0.1461, 0.1906, 0.2407, 0.6982, 0.1108, 0.01129, 0.5938, 0.08278, 0.6178, 0.2257, 0.7104, 0.8905, 0.8642, 0.2719, 0.05678, 0.06181, 0.003818, 0.008042, 0.02698, 0.09456, 0.009204, 0.5028, 0.0878, 0.002115, 0.1465]): _vg.add([_i], _w, 'REPLACE')
_vg = ob_cube.vertex_groups.new(name='Bone.022')
for _i, _w in zip([0, 5, 9, 10, 11, 12, 18, 19, 20, 53, 94, 95, 96, 97, 102, 105, 109, 111, 112, 113, 114, 115, 122, 123, 124, 125, 126, 127, 128, 162], [0.03076, 0.1963, 0.1191, 0.6534, 0.9252, 0.9685, 0.8951, 0.968, 0.981, 0.8253, 0.02919, 0.9803, 0.7218, 0.2122, 0.1973, 0.0557, 0.1205, 0.1054, 0.6509, 0.933, 0.9241, 0.9677, 0.8929, 0.9674, 0.9804, 0.491, 0.9091, 0.9723, 0.9903, 0.8243]): _vg.add([_i], _w, 'REPLACE')
_m = ob_cube.modifiers.new('Armature', 'ARMATURE')
_m.object = ob_armature

# ---- collection membership
col_collection_1.objects.link(ob_cube_002)
col_collection_1.objects.link(ob_cube_001)
col_collection_1.objects.link(ob_armature)
col_collection_1.objects.link(ob_cube)

# ---- scene / render settings (as saved in the file)
scene.frame_start = 1; scene.frame_end = 250; scene.frame_set(1)
scene.render.engine = 'BLENDER_EEVEE_NEXT'
scene.render.image_settings.color_mode = 'RGB'
scene.render.image_settings.compression = 90
scene.render.resolution_percentage = 50
scene.render.dither_intensity = 0.0
scene.render.bake_margin = 2
scene.cycles.use_denoising = False
scene.cycles.samples = 10
scene.cycles.sampling_pattern = 'TABULATED_SOBOL'
scene.cycles.light_sampling_threshold = 0.0
scene.cycles.use_adaptive_sampling = False
scene.cycles.use_light_tree = False
scene.cycles.blur_glossy = 0.0
scene.cycles.volume_bounces = 1
scene.cycles.pixel_filter_type = 'GAUSSIAN'
scene.cycles.sample_clamp_indirect = 0.0
scene.view_settings.view_transform = 'Standard'
bpy.context.view_layer.update()

# ---- added for rendering (the .blend has no active camera and no usable light): camera, sun
cam_auto = bpy.data.cameras.new('AutoCamera')
cam_auto.lens = 50.0
cam_auto.sensor_width = 36.0
cam_auto.clip_end = 1000.0
ob_auto_camera = bpy.data.objects.new('AutoCamera', cam_auto)
scene.collection.objects.link(ob_auto_camera)
ob_auto_camera.location = (5.31439, -6.06405, 3.96241)
ob_auto_camera.rotation_euler = (1.09748, -7.21219e-08, 0.694738)
scene.camera = ob_auto_camera
light_auto_sun = bpy.data.lights.new('AutoSun', 'SUN')
light_auto_sun.energy = 3.0
light_auto_sun.angle = 0.0523599
ob_auto_sun = bpy.data.objects.new('AutoSun', light_auto_sun)
scene.collection.objects.link(ob_auto_sun)
ob_auto_sun.rotation_euler = (0.872665, 0.174533, 0.523599)
bpy.context.view_layer.update()
